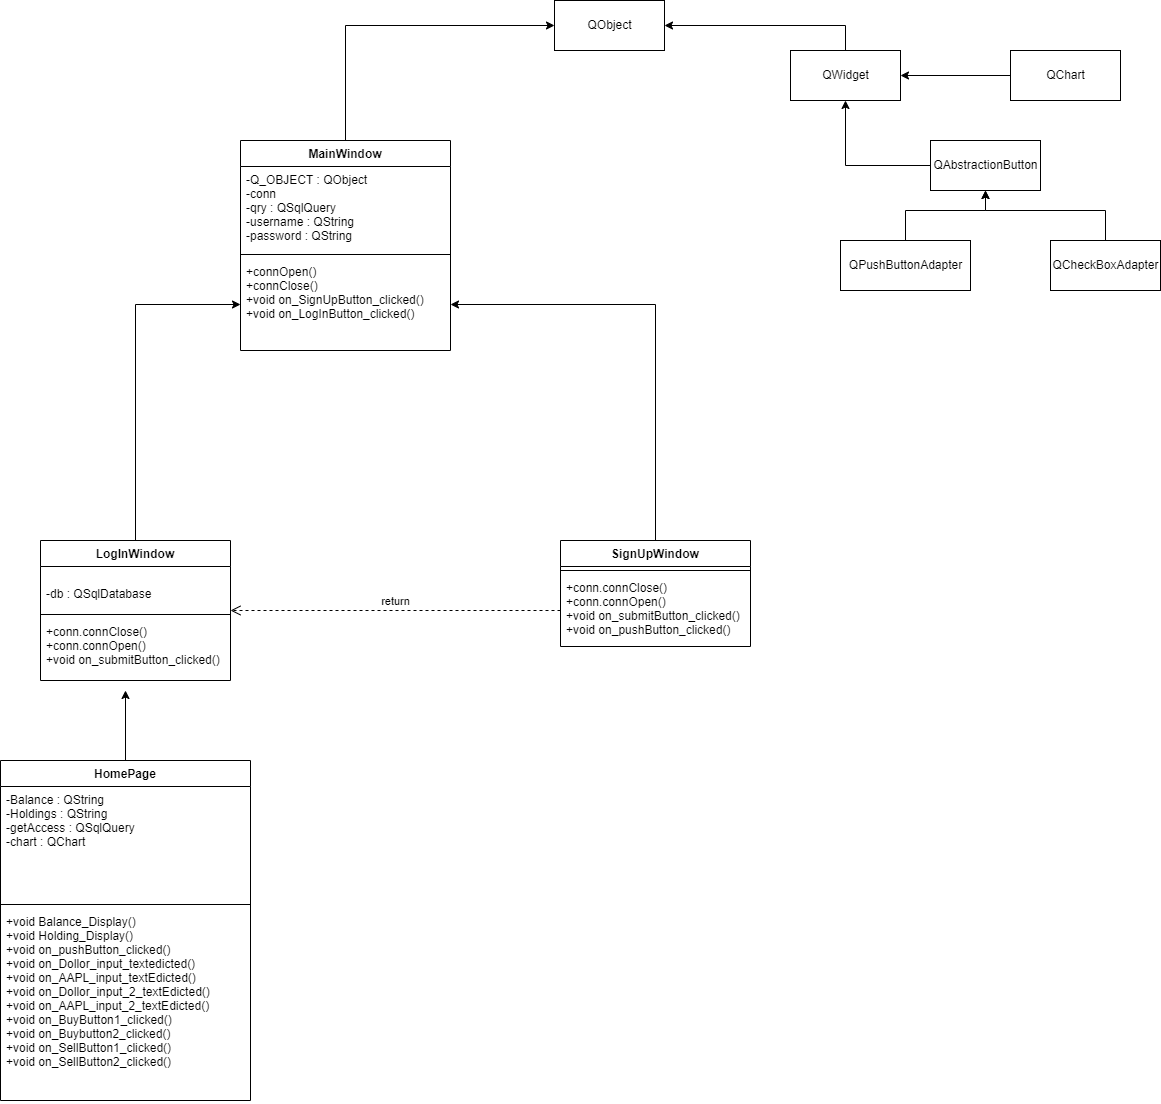

The diagram above was exported from draw.io. Its source (the exported page's mxGraphModel, read from the mxfile embedded in the PNG):
<mxGraphModel dx="2557" dy="898" grid="1" gridSize="10" guides="1" tooltips="1" connect="1" arrows="1" fold="1" page="1" pageScale="1" pageWidth="827" pageHeight="1169" math="0" shadow="0">
  <root>
    <mxCell id="WIyWlLk6GJQsqaUBKTNV-0" />
    <mxCell id="WIyWlLk6GJQsqaUBKTNV-1" parent="WIyWlLk6GJQsqaUBKTNV-0" />
    <mxCell id="D4V-qn95xm83ztGnhZJA-42" style="edgeStyle=orthogonalEdgeStyle;rounded=0;orthogonalLoop=1;jettySize=auto;html=1;entryX=0;entryY=0.5;entryDx=0;entryDy=0;" edge="1" parent="WIyWlLk6GJQsqaUBKTNV-1" source="D4V-qn95xm83ztGnhZJA-4" target="D4V-qn95xm83ztGnhZJA-37">
      <mxGeometry relative="1" as="geometry">
        <mxPoint x="90" y="50" as="targetPoint" />
        <Array as="points">
          <mxPoint x="95" y="65" />
        </Array>
      </mxGeometry>
    </mxCell>
    <mxCell id="D4V-qn95xm83ztGnhZJA-4" value="MainWindow" style="swimlane;fontStyle=1;align=center;verticalAlign=top;childLayout=stackLayout;horizontal=1;startSize=26;horizontalStack=0;resizeParent=1;resizeParentMax=0;resizeLast=0;collapsible=1;marginBottom=0;" vertex="1" parent="WIyWlLk6GJQsqaUBKTNV-1">
      <mxGeometry x="-10" y="180" width="210" height="210" as="geometry" />
    </mxCell>
    <mxCell id="D4V-qn95xm83ztGnhZJA-5" value="-Q_OBJECT : QObject&#10;-conn &#10;-qry : QSqlQuery&#10;-username : QString&#10;-password : QString&#10;" style="text;strokeColor=none;fillColor=none;align=left;verticalAlign=top;spacingLeft=4;spacingRight=4;overflow=hidden;rotatable=0;points=[[0,0.5],[1,0.5]];portConstraint=eastwest;" vertex="1" parent="D4V-qn95xm83ztGnhZJA-4">
      <mxGeometry y="26" width="210" height="84" as="geometry" />
    </mxCell>
    <mxCell id="D4V-qn95xm83ztGnhZJA-6" value="" style="line;strokeWidth=1;fillColor=none;align=left;verticalAlign=middle;spacingTop=-1;spacingLeft=3;spacingRight=3;rotatable=0;labelPosition=right;points=[];portConstraint=eastwest;" vertex="1" parent="D4V-qn95xm83ztGnhZJA-4">
      <mxGeometry y="110" width="210" height="8" as="geometry" />
    </mxCell>
    <mxCell id="D4V-qn95xm83ztGnhZJA-7" value="+connOpen()&#10;+connClose()&#10;+void on_SignUpButton_clicked()&#10;+void on_LogInButton_clicked()" style="text;strokeColor=none;fillColor=none;align=left;verticalAlign=top;spacingLeft=4;spacingRight=4;overflow=hidden;rotatable=0;points=[[0,0.5],[1,0.5]];portConstraint=eastwest;" vertex="1" parent="D4V-qn95xm83ztGnhZJA-4">
      <mxGeometry y="118" width="210" height="92" as="geometry" />
    </mxCell>
    <mxCell id="D4V-qn95xm83ztGnhZJA-45" style="edgeStyle=orthogonalEdgeStyle;rounded=0;orthogonalLoop=1;jettySize=auto;html=1;entryX=0;entryY=0.5;entryDx=0;entryDy=0;" edge="1" parent="WIyWlLk6GJQsqaUBKTNV-1" source="D4V-qn95xm83ztGnhZJA-12" target="D4V-qn95xm83ztGnhZJA-7">
      <mxGeometry relative="1" as="geometry" />
    </mxCell>
    <mxCell id="D4V-qn95xm83ztGnhZJA-12" value="LogInWindow" style="swimlane;fontStyle=1;align=center;verticalAlign=top;childLayout=stackLayout;horizontal=1;startSize=26;horizontalStack=0;resizeParent=1;resizeParentMax=0;resizeLast=0;collapsible=1;marginBottom=0;" vertex="1" parent="WIyWlLk6GJQsqaUBKTNV-1">
      <mxGeometry x="-210" y="580" width="190" height="140" as="geometry" />
    </mxCell>
    <mxCell id="D4V-qn95xm83ztGnhZJA-13" value="&#10;-db : QSqlDatabase" style="text;strokeColor=none;fillColor=none;align=left;verticalAlign=top;spacingLeft=4;spacingRight=4;overflow=hidden;rotatable=0;points=[[0,0.5],[1,0.5]];portConstraint=eastwest;" vertex="1" parent="D4V-qn95xm83ztGnhZJA-12">
      <mxGeometry y="26" width="190" height="44" as="geometry" />
    </mxCell>
    <mxCell id="D4V-qn95xm83ztGnhZJA-14" value="" style="line;strokeWidth=1;fillColor=none;align=left;verticalAlign=middle;spacingTop=-1;spacingLeft=3;spacingRight=3;rotatable=0;labelPosition=right;points=[];portConstraint=eastwest;" vertex="1" parent="D4V-qn95xm83ztGnhZJA-12">
      <mxGeometry y="70" width="190" height="8" as="geometry" />
    </mxCell>
    <mxCell id="D4V-qn95xm83ztGnhZJA-15" value="+conn.connClose()&#10;+conn.connOpen()&#10;+void on_submitButton_clicked()" style="text;strokeColor=none;fillColor=none;align=left;verticalAlign=top;spacingLeft=4;spacingRight=4;overflow=hidden;rotatable=0;points=[[0,0.5],[1,0.5]];portConstraint=eastwest;" vertex="1" parent="D4V-qn95xm83ztGnhZJA-12">
      <mxGeometry y="78" width="190" height="62" as="geometry" />
    </mxCell>
    <mxCell id="D4V-qn95xm83ztGnhZJA-46" style="edgeStyle=orthogonalEdgeStyle;rounded=0;orthogonalLoop=1;jettySize=auto;html=1;entryX=1;entryY=0.5;entryDx=0;entryDy=0;" edge="1" parent="WIyWlLk6GJQsqaUBKTNV-1" source="D4V-qn95xm83ztGnhZJA-19" target="D4V-qn95xm83ztGnhZJA-7">
      <mxGeometry relative="1" as="geometry" />
    </mxCell>
    <mxCell id="D4V-qn95xm83ztGnhZJA-19" value="SignUpWindow" style="swimlane;fontStyle=1;align=center;verticalAlign=top;childLayout=stackLayout;horizontal=1;startSize=26;horizontalStack=0;resizeParent=1;resizeParentMax=0;resizeLast=0;collapsible=1;marginBottom=0;" vertex="1" parent="WIyWlLk6GJQsqaUBKTNV-1">
      <mxGeometry x="310" y="580" width="190" height="106" as="geometry" />
    </mxCell>
    <mxCell id="D4V-qn95xm83ztGnhZJA-21" value="" style="line;strokeWidth=1;fillColor=none;align=left;verticalAlign=middle;spacingTop=-1;spacingLeft=3;spacingRight=3;rotatable=0;labelPosition=right;points=[];portConstraint=eastwest;" vertex="1" parent="D4V-qn95xm83ztGnhZJA-19">
      <mxGeometry y="26" width="190" height="8" as="geometry" />
    </mxCell>
    <mxCell id="D4V-qn95xm83ztGnhZJA-22" value="+conn.connClose()&#10;+conn.connOpen()&#10;+void on_submitButton_clicked()&#10;+void on_pushButton_clicked()" style="text;strokeColor=none;fillColor=none;align=left;verticalAlign=top;spacingLeft=4;spacingRight=4;overflow=hidden;rotatable=0;points=[[0,0.5],[1,0.5]];portConstraint=eastwest;" vertex="1" parent="D4V-qn95xm83ztGnhZJA-19">
      <mxGeometry y="34" width="190" height="72" as="geometry" />
    </mxCell>
    <mxCell id="D4V-qn95xm83ztGnhZJA-47" style="edgeStyle=orthogonalEdgeStyle;rounded=0;orthogonalLoop=1;jettySize=auto;html=1;" edge="1" parent="WIyWlLk6GJQsqaUBKTNV-1" source="D4V-qn95xm83ztGnhZJA-30">
      <mxGeometry relative="1" as="geometry">
        <mxPoint x="-125" y="730" as="targetPoint" />
      </mxGeometry>
    </mxCell>
    <mxCell id="D4V-qn95xm83ztGnhZJA-30" value="HomePage" style="swimlane;fontStyle=1;align=center;verticalAlign=top;childLayout=stackLayout;horizontal=1;startSize=26;horizontalStack=0;resizeParent=1;resizeParentMax=0;resizeLast=0;collapsible=1;marginBottom=0;" vertex="1" parent="WIyWlLk6GJQsqaUBKTNV-1">
      <mxGeometry x="-250" y="800" width="250" height="340" as="geometry" />
    </mxCell>
    <mxCell id="D4V-qn95xm83ztGnhZJA-31" value="-Balance : QString &#10;-Holdings : QString&#10;-getAccess : QSqlQuery&#10;-chart : QChart" style="text;strokeColor=none;fillColor=none;align=left;verticalAlign=top;spacingLeft=4;spacingRight=4;overflow=hidden;rotatable=0;points=[[0,0.5],[1,0.5]];portConstraint=eastwest;" vertex="1" parent="D4V-qn95xm83ztGnhZJA-30">
      <mxGeometry y="26" width="250" height="114" as="geometry" />
    </mxCell>
    <mxCell id="D4V-qn95xm83ztGnhZJA-32" value="" style="line;strokeWidth=1;fillColor=none;align=left;verticalAlign=middle;spacingTop=-1;spacingLeft=3;spacingRight=3;rotatable=0;labelPosition=right;points=[];portConstraint=eastwest;" vertex="1" parent="D4V-qn95xm83ztGnhZJA-30">
      <mxGeometry y="140" width="250" height="8" as="geometry" />
    </mxCell>
    <mxCell id="D4V-qn95xm83ztGnhZJA-33" value="+void Balance_Display()&#10;+void Holding_Display()&#10;+void on_pushButton_clicked()&#10;+void on_Dollor_input_textedicted()&#10;+void on_AAPL_input_textEdicted()&#10;+void on_Dollor_input_2_textEdicted()&#10;+void on_AAPL_input_2_textEdicted()&#10;+void on_BuyButton1_clicked()&#10;+void on_Buybutton2_clicked()&#10;+void on_SellButton1_clicked()&#10;+void on_SellButton2_clicked()&#10;" style="text;strokeColor=none;fillColor=none;align=left;verticalAlign=top;spacingLeft=4;spacingRight=4;overflow=hidden;rotatable=0;points=[[0,0.5],[1,0.5]];portConstraint=eastwest;" vertex="1" parent="D4V-qn95xm83ztGnhZJA-30">
      <mxGeometry y="148" width="250" height="192" as="geometry" />
    </mxCell>
    <mxCell id="D4V-qn95xm83ztGnhZJA-36" value="return" style="html=1;verticalAlign=bottom;endArrow=open;dashed=1;endSize=8;rounded=0;exitX=0;exitY=0.5;exitDx=0;exitDy=0;" edge="1" parent="WIyWlLk6GJQsqaUBKTNV-1" source="D4V-qn95xm83ztGnhZJA-22">
      <mxGeometry relative="1" as="geometry">
        <mxPoint x="454" y="690" as="sourcePoint" />
        <mxPoint x="-20" y="650" as="targetPoint" />
        <Array as="points" />
      </mxGeometry>
    </mxCell>
    <mxCell id="D4V-qn95xm83ztGnhZJA-37" value="QObject" style="html=1;" vertex="1" parent="WIyWlLk6GJQsqaUBKTNV-1">
      <mxGeometry x="304" y="40" width="110" height="50" as="geometry" />
    </mxCell>
    <mxCell id="D4V-qn95xm83ztGnhZJA-51" style="edgeStyle=orthogonalEdgeStyle;rounded=0;orthogonalLoop=1;jettySize=auto;html=1;entryX=1;entryY=0.5;entryDx=0;entryDy=0;" edge="1" parent="WIyWlLk6GJQsqaUBKTNV-1" source="D4V-qn95xm83ztGnhZJA-39" target="D4V-qn95xm83ztGnhZJA-37">
      <mxGeometry relative="1" as="geometry">
        <Array as="points">
          <mxPoint x="595" y="65" />
        </Array>
      </mxGeometry>
    </mxCell>
    <mxCell id="D4V-qn95xm83ztGnhZJA-39" value="QWidget" style="html=1;" vertex="1" parent="WIyWlLk6GJQsqaUBKTNV-1">
      <mxGeometry x="540" y="90" width="110" height="50" as="geometry" />
    </mxCell>
    <mxCell id="D4V-qn95xm83ztGnhZJA-52" style="edgeStyle=orthogonalEdgeStyle;rounded=0;orthogonalLoop=1;jettySize=auto;html=1;entryX=0.5;entryY=1;entryDx=0;entryDy=0;" edge="1" parent="WIyWlLk6GJQsqaUBKTNV-1" source="D4V-qn95xm83ztGnhZJA-49" target="D4V-qn95xm83ztGnhZJA-39">
      <mxGeometry relative="1" as="geometry" />
    </mxCell>
    <mxCell id="D4V-qn95xm83ztGnhZJA-49" value="QAbstractionButton" style="html=1;" vertex="1" parent="WIyWlLk6GJQsqaUBKTNV-1">
      <mxGeometry x="680" y="180" width="110" height="50" as="geometry" />
    </mxCell>
    <mxCell id="D4V-qn95xm83ztGnhZJA-54" style="edgeStyle=orthogonalEdgeStyle;rounded=0;orthogonalLoop=1;jettySize=auto;html=1;entryX=0.5;entryY=1;entryDx=0;entryDy=0;" edge="1" parent="WIyWlLk6GJQsqaUBKTNV-1" source="D4V-qn95xm83ztGnhZJA-53" target="D4V-qn95xm83ztGnhZJA-49">
      <mxGeometry relative="1" as="geometry">
        <Array as="points">
          <mxPoint x="655" y="250" />
          <mxPoint x="735" y="250" />
        </Array>
      </mxGeometry>
    </mxCell>
    <mxCell id="D4V-qn95xm83ztGnhZJA-53" value="QPushButtonAdapter" style="html=1;" vertex="1" parent="WIyWlLk6GJQsqaUBKTNV-1">
      <mxGeometry x="590" y="280" width="130" height="50" as="geometry" />
    </mxCell>
    <mxCell id="D4V-qn95xm83ztGnhZJA-56" style="edgeStyle=orthogonalEdgeStyle;rounded=0;orthogonalLoop=1;jettySize=auto;html=1;entryX=0.5;entryY=1;entryDx=0;entryDy=0;" edge="1" parent="WIyWlLk6GJQsqaUBKTNV-1" source="D4V-qn95xm83ztGnhZJA-55" target="D4V-qn95xm83ztGnhZJA-49">
      <mxGeometry relative="1" as="geometry">
        <Array as="points">
          <mxPoint x="855" y="250" />
          <mxPoint x="735" y="250" />
        </Array>
      </mxGeometry>
    </mxCell>
    <mxCell id="D4V-qn95xm83ztGnhZJA-55" value="QCheckBoxAdapter" style="html=1;" vertex="1" parent="WIyWlLk6GJQsqaUBKTNV-1">
      <mxGeometry x="800" y="280" width="110" height="50" as="geometry" />
    </mxCell>
    <mxCell id="D4V-qn95xm83ztGnhZJA-59" style="edgeStyle=orthogonalEdgeStyle;rounded=0;orthogonalLoop=1;jettySize=auto;html=1;entryX=1;entryY=0.5;entryDx=0;entryDy=0;" edge="1" parent="WIyWlLk6GJQsqaUBKTNV-1" source="D4V-qn95xm83ztGnhZJA-58" target="D4V-qn95xm83ztGnhZJA-39">
      <mxGeometry relative="1" as="geometry" />
    </mxCell>
    <mxCell id="D4V-qn95xm83ztGnhZJA-58" value="QChart" style="html=1;" vertex="1" parent="WIyWlLk6GJQsqaUBKTNV-1">
      <mxGeometry x="760" y="90" width="110" height="50" as="geometry" />
    </mxCell>
  </root>
</mxGraphModel>